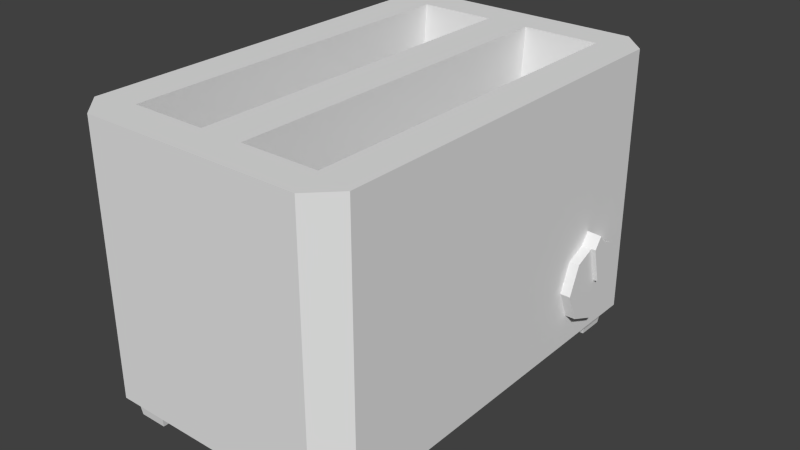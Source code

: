 # Source: toaster.blend  (saved by Blender 2.75.0; exported with 4.5.12 LTS)
import bpy
from mathutils import Matrix  # noqa: F401  (used for matrix-valued properties, if any)

bpy.ops.wm.read_factory_settings(use_empty=True)
scene = bpy.context.scene
scene.name = 'Scene'

# ---- collections
col_collection_1 = bpy.data.collections.new('Collection 1'); scene.collection.children.link(col_collection_1)

# ---- world
world_world = bpy.data.worlds.new('World'); scene.world = world_world
world_world.color = (0.05088, 0.05088, 0.05088)
world_world.use_sun_shadow = False
world_world.sun_shadow_jitter_overblur = 0.0
world_world.cycles.sampling_method = 'MANUAL'
world_world.cycles.sample_map_resolution = 256

# ---- meshes
me_cube_001 = bpy.data.meshes.new('Cube.001')
me_cube_001.from_pydata([(-0.4496, 1.0, 1.329), (0.4496, 1.0, 1.329), (0.315, 1.0, 0.11), (-0.315, 1.0, 0.11), (0.4496, -1.0, 1.329), (-0.4496, -1.0, 1.329), (-0.315, -1.0, 0.11), (0.315, -1.0, 0.11), (-0.0984, 1.0, 1.329), (0.0984, 1.0, 1.329), (0.0984, 1.0, 0.11), (-0.0984, 1.0, 0.11), (0.0984, -1.0, 1.329), (-0.0984, -1.0, 1.329), (-0.0984, -1.0, 0.11), (0.0984, -1.0, 0.11), (-0.6271, -0.8355, 1.329), (-0.6271, 0.8355, 1.329), (-0.6271, 0.6952, 0.11), (-0.6271, -0.6952, 0.11), (0.6271, 0.8355, 1.329), (0.6271, -0.8355, 1.329), (0.6271, -0.6952, 0.11), (0.6271, 0.6952, 0.11), (0.4496, 0.8355, 1.329), (0.4496, -0.8355, 1.329), (-0.4496, 0.8355, 1.329), (-0.4496, -0.8355, 1.329), (-0.315, 0.6952, 0.11), (-0.315, -0.6952, 0.11), (0.315, 0.6952, 0.11), (0.315, -0.6952, 0.11), (-0.0984, 0.8355, 0.11), (-0.0984, -0.8355, 0.11), (0.0984, 0.8355, 0.11), (0.0984, -0.8355, 0.11), (0.0984, 0.8355, 1.329), (0.0984, -0.8355, 1.329), (-0.0984, 0.8355, 1.329), (-0.0984, -0.8355, 1.329), (0.4496, 0.7541, 0.3024), (0.4496, -0.8355, 0.3271), (-0.4496, 0.7541, 0.3024), (-0.4496, -0.8355, 0.3271), (0.0984, 0.7541, 0.3024), (0.0984, -0.8355, 0.3271), (-0.0984, 0.7541, 0.3024), (-0.0984, -0.8355, 0.3271), (-0.5553, -0.7653, 0.11), (-0.5553, -0.9299, 0.11), (-0.3868, 0.9299, 0.11), (-0.5553, 0.9299, 0.11), (0.5553, 0.7653, 0.11), (0.5553, 0.9299, 0.11), (0.3868, -0.9299, 0.11), (0.5553, -0.9299, 0.11), (0.3868, 0.9299, 0.11), (-0.3868, -0.9299, 0.11), (-0.3868, -0.7653, 0.11), (0.3868, -0.7653, 0.11), (-0.5553, 0.7653, 0.11), (0.5553, -0.7653, 0.11), (-0.3868, 0.7653, 0.11), (0.3868, 0.7653, 0.11), (-0.5363, -0.7839, -0.03458), (-0.5363, -0.9114, -0.03458), (-0.4058, 0.9114, -0.03458), (-0.5363, 0.9114, -0.03458), (0.5363, 0.7839, -0.03458), (0.5363, 0.9114, -0.03458), (0.4058, -0.9114, -0.03458), (0.5363, -0.9114, -0.03458), (0.4058, 0.9114, -0.03458), (-0.4058, -0.9114, -0.03458), (-0.4058, -0.7839, -0.03458), (0.4058, -0.7839, -0.03458), (-0.5363, 0.7839, -0.03458), (0.5363, -0.7839, -0.03458), (-0.4058, 0.7839, -0.03458), (0.4058, 0.7839, -0.03458), (0.4047, -1.0, 0.9228), (0.3599, -1.0, 0.5164), (-0.4047, -1.0, 0.9228), (-0.3599, -1.0, 0.5164), (-0.4047, 1.0, 0.9228), (-0.3599, 1.0, 0.5164), (0.4047, 1.0, 0.9228), (0.3599, 1.0, 0.5164), (-0.0984, 1.0, 0.9228), (-0.0984, 1.0, 0.5164), (0.0984, 1.0, 0.9228), (0.0984, 1.0, 0.5164), (0.0984, -1.0, 0.9228), (0.0984, -1.0, 0.5164), (-0.0984, -1.0, 0.9228), (-0.0984, -1.0, 0.5164), (0.6271, 0.7887, 0.9228), (0.6271, 0.742, 0.5164), (0.6271, -0.7887, 0.9228), (0.6271, -0.742, 0.5164), (-0.6271, -0.7887, 0.9228), (-0.6271, -0.742, 0.5164), (-0.6271, 0.7887, 0.9228), (-0.6271, 0.742, 0.5164), (-0.06225, 1.0, 1.329), (0.06225, 1.0, 1.329), (0.06225, 1.0, 0.11), (-0.06225, 1.0, 0.11), (0.06225, -1.0, 1.329), (-0.06225, -1.0, 1.329), (-0.06225, -1.0, 0.11), (0.06225, -1.0, 0.11), (0.06225, -0.8355, 1.329), (-0.06225, -0.8355, 1.329), (0.06225, 0.8355, 1.329), (-0.06225, 0.8355, 1.329), (-0.06225, -0.8355, 0.11), (0.06225, -0.8355, 0.11), (-0.06225, 0.8355, 0.11), (0.06225, 0.8355, 0.11), (-0.06225, -1.0, 0.9228), (0.06225, -1.0, 0.9228), (-0.06225, -1.0, 0.5164), (0.06225, -1.0, 0.5164), (0.06225, 1.0, 0.9228), (-0.06225, 1.0, 0.9228), (0.06225, 1.0, 0.5164), (-0.06225, 1.0, 0.5164), (0.4325, -1.0, 1.174), (-0.4325, -1.0, 1.174), (-0.4325, 1.0, 1.174), (0.4325, 1.0, 1.174), (-0.1761, 1.0, 1.174), (0.1761, 1.0, 1.174), (0.0984, -1.0, 1.174), (-0.0984, -1.0, 1.174), (0.6271, 0.8177, 1.174), (0.6271, -0.8177, 1.174), (-0.6271, -0.8177, 1.174), (-0.6271, 0.8177, 1.174), (-0.06225, 1.0, 1.174), (0.06225, 1.0, 1.174), (0.06225, -1.0, 1.174), (-0.06225, -1.0, 1.174), (0.3426, -1.0, 0.3599), (-0.3426, -1.0, 0.3599), (-0.3426, 1.0, 0.3599), (0.3426, 1.0, 0.3599), (-0.0984, 1.0, 0.3599), (0.0984, 1.0, 0.3599), (0.0984, -1.0, 0.3599), (-0.0984, -1.0, 0.3599), (0.6271, 0.724, 0.3599), (0.6271, -0.724, 0.3599), (-0.6271, -0.724, 0.3599), (-0.6271, 0.724, 0.3599), (0.06225, -1.0, 0.3599), (-0.06225, -1.0, 0.3599), (-0.06225, 1.0, 0.3599), (0.06225, 1.0, 0.3599), (0.4182, -1.0, 1.045), (-0.4182, -1.0, 1.045), (-0.4182, 1.0, 1.045), (0.4182, 1.0, 1.045), (-0.1761, 1.0, 1.045), (0.1761, 1.0, 1.045), (0.0984, -1.0, 1.045), (-0.0984, -1.0, 1.045), (0.6271, 0.8028, 1.045), (0.6271, -0.8028, 1.045), (-0.6271, -0.8028, 1.045), (-0.6271, 0.8028, 1.045), (-0.06225, 1.0, 1.045), (0.06225, 1.0, 1.045), (0.06225, -1.0, 1.045), (-0.06225, -1.0, 1.045), (0.06225, 1.129, 1.174), (-0.06225, 1.129, 1.174), (-0.1761, 1.071, 1.174), (0.1761, 1.071, 1.174), (-0.1761, 1.071, 1.045), (0.1761, 1.071, 1.045), (-0.06225, 1.129, 1.045), (0.06225, 1.129, 1.045), (0.06225, 0.9533, 0.9228), (-0.06225, 0.9533, 0.9228), (0.06225, 0.9533, 0.5164), (-0.06225, 0.9533, 0.5164), (-0.06225, 0.9533, 1.045), (0.06225, 0.9533, 1.045), (-0.06225, 0.9533, 0.3599), (0.06225, 0.9533, 0.3599), (0.673, 0.768, 0.3874), (0.673, 0.7138, 0.5183), (0.6927, 0.5816, 0.6068), (0.673, 0.4519, 0.5183), (0.673, 0.3976, 0.3874), (0.673, 0.4519, 0.2564), (0.673, 0.5828, 0.2022), (0.673, 0.7138, 0.2564), (0.673, 0.5828, 0.3874), (0.673, 0.5431, 0.5561), (0.673, 0.6223, 0.5562), (0.611, 0.768, 0.3874), (0.611, 0.7138, 0.5183), (0.611, 0.5828, 0.6114), (0.611, 0.4519, 0.5183), (0.611, 0.3976, 0.3874), (0.611, 0.4519, 0.2564), (0.611, 0.5828, 0.2022), (0.611, 0.7138, 0.2564), (0.611, 0.5431, 0.5561), (0.611, 0.6223, 0.5562), (0.6927, 0.6213, 0.5556), (0.6927, 0.5443, 0.556), (0.6927, 0.583, 0.3926), (-0.5098, -1.0, 0.11), (-0.6271, -0.8827, 0.11), (-0.5553, -0.9299, 0.11), (-0.6271, -0.8827, 1.329), (-0.5098, -1.0, 1.329), (-0.6271, 0.8827, 0.11), (-0.5098, 1.0, 0.11), (-0.5553, 0.9299, 0.11), (-0.5098, 1.0, 1.329), (-0.6271, 0.8827, 1.329), (0.6271, -0.8827, 0.11), (0.5098, -1.0, 0.11), (0.5553, -0.9299, 0.11), (0.5098, -1.0, 1.329), (0.6271, -0.8827, 1.329), (0.5098, 1.0, 0.11), (0.6271, 0.8827, 0.11), (0.5553, 0.9299, 0.11), (0.6271, 0.8827, 1.329), (0.5098, 1.0, 1.329), (-0.5098, -1.0, 0.5164), (-0.6271, -0.8827, 0.5164), (-0.5098, -1.0, 0.9228), (-0.6271, -0.8827, 0.9228), (-0.5098, 1.0, 0.9228), (-0.6271, 0.8827, 0.9228), (-0.5098, 1.0, 0.5164), (-0.6271, 0.8827, 0.5164), (0.6271, 0.8827, 0.9228), (0.5098, 1.0, 0.9228), (0.6271, 0.8827, 0.5164), (0.5098, 1.0, 0.5164), (0.5098, -1.0, 0.9228), (0.6271, -0.8827, 0.9228), (0.5098, -1.0, 0.5164), (0.6271, -0.8827, 0.5164), (-0.6271, -0.8827, 1.174), (-0.5098, -1.0, 1.174), (-0.5098, 1.0, 1.174), (-0.6271, 0.8827, 1.174), (0.6271, 0.8827, 1.174), (0.5098, 1.0, 1.174), (0.5098, -1.0, 1.174), (0.6271, -0.8827, 1.174), (-0.6271, 0.8827, 0.3599), (-0.5098, 1.0, 0.3599), (0.5098, 1.0, 0.3599), (0.6271, 0.8827, 0.3599), (0.6271, -0.8827, 0.3599), (0.5098, -1.0, 0.3599), (-0.6271, -0.8827, 0.3599), (-0.5098, -1.0, 0.3599), (-0.6271, 0.8827, 1.045), (-0.5098, 1.0, 1.045), (0.5098, 1.0, 1.045), (0.6271, 0.8827, 1.045), (0.6271, -0.8827, 1.045), (0.5098, -1.0, 1.045), (-0.6271, -0.8827, 1.045), (-0.5098, -1.0, 1.045)], [], [(18, 221, 223, 51, 60), (2, 231, 233, 53, 56), (22, 226, 228, 55, 61), (6, 216, 218, 49, 57), (28, 18, 60, 62), (224, 0, 130, 254), (234, 20, 136, 256), (38, 8, 0, 26), (31, 22, 61, 59), (34, 10, 2, 30), (228, 227, 7, 54, 55), (151, 145, 6, 14), (223, 222, 3, 50, 51), (149, 147, 2, 10), (146, 148, 11, 3), (159, 149, 10, 106), (144, 150, 15, 7), (157, 151, 14, 110), (28, 3, 11, 32), (119, 106, 10, 34), (24, 1, 9, 36), (115, 104, 8, 38), (109, 113, 39, 13), (113, 115, 38, 39), (4, 25, 37, 12), (24, 36, 44, 40), (111, 117, 35, 15), (117, 119, 34, 35), (6, 29, 33, 14), (29, 28, 32, 33), (15, 35, 31, 7), (35, 34, 30, 31), (3, 28, 62, 50), (19, 18, 28, 29), (13, 39, 27, 5), (25, 24, 40, 41), (229, 4, 128, 258), (21, 20, 24, 25), (219, 16, 138, 252), (27, 26, 17, 16), (19, 29, 58, 48), (31, 30, 23, 22), (233, 232, 23, 52, 53), (152, 153, 22, 23), (5, 220, 253, 129), (154, 155, 18, 19), (41, 40, 44, 45), (47, 46, 42, 43), (27, 39, 47, 43), (39, 38, 46, 47), (36, 37, 45, 44), (38, 26, 42, 46), (37, 25, 41, 45), (26, 27, 43, 42), (60, 51, 67, 76), (52, 63, 79, 68), (49, 48, 64, 65), (54, 59, 75, 70), (23, 30, 63, 52), (229, 230, 21, 25, 4), (155, 260, 221, 18), (30, 2, 56, 63), (20, 234, 235, 1, 24), (29, 6, 57, 58), (7, 31, 59, 54), (147, 262, 231, 2), (26, 0, 224, 225, 17), (145, 267, 216, 6), (266, 154, 19, 217), (153, 264, 226, 22), (79, 72, 69, 68), (76, 67, 66, 78), (65, 64, 74, 73), (70, 75, 77, 71), (51, 50, 66, 67), (61, 55, 71, 77), (53, 52, 68, 69), (50, 62, 78, 66), (55, 54, 70, 71), (63, 56, 72, 79), (56, 53, 69, 72), (48, 58, 74, 64), (57, 49, 65, 73), (62, 60, 76, 78), (58, 57, 73, 74), (59, 61, 77, 75), (170, 171, 102, 100), (100, 102, 103, 101), (269, 162, 84, 240), (237, 101, 154, 266), (168, 169, 98, 96), (96, 98, 99, 97), (86, 245, 247, 87), (163, 270, 245, 86), (175, 167, 94, 120), (120, 94, 95, 122), (160, 166, 92, 80), (80, 92, 93, 81), (173, 165, 90, 124), (124, 90, 91, 126), (162, 164, 88, 84), (84, 88, 89, 85), (165, 163, 86, 90), (90, 86, 87, 91), (102, 241, 243, 103), (171, 268, 241, 102), (167, 161, 82, 94), (94, 82, 83, 95), (98, 249, 251, 99), (169, 272, 249, 98), (274, 170, 100, 239), (161, 275, 238, 82), (250, 81, 144, 265), (248, 80, 81, 250), (246, 97, 152, 263), (244, 96, 97, 246), (242, 85, 146, 261), (240, 84, 85, 242), (88, 125, 127, 89), (159, 158, 190, 191), (164, 172, 125, 88), (127, 125, 185, 187), (92, 121, 123, 93), (121, 120, 122, 123), (166, 174, 121, 92), (174, 175, 120, 121), (33, 32, 118, 116), (116, 118, 119, 117), (14, 33, 116, 110), (110, 116, 117, 111), (37, 36, 114, 112), (112, 114, 115, 113), (12, 37, 112, 108), (108, 112, 113, 109), (36, 9, 105, 114), (114, 105, 104, 115), (32, 11, 107, 118), (118, 107, 106, 119), (150, 156, 111, 15), (156, 157, 110, 111), (148, 158, 107, 11), (158, 159, 106, 107), (108, 109, 143, 142), (12, 108, 142, 134), (104, 105, 141, 140), (8, 104, 140, 132), (265, 144, 7, 227), (83, 236, 267, 145), (263, 152, 23, 232), (5, 27, 16, 219, 220), (21, 230, 259, 137), (13, 5, 129, 135), (17, 225, 255, 139), (9, 1, 131, 133), (0, 8, 132, 130), (105, 9, 133, 141), (4, 12, 134, 128), (109, 13, 135, 143), (1, 235, 257, 131), (20, 21, 137, 136), (261, 146, 3, 222), (16, 17, 139, 138), (125, 172, 188, 185), (89, 127, 158, 148), (123, 122, 157, 156), (93, 123, 156, 150), (101, 103, 155, 154), (82, 238, 236, 83), (97, 99, 153, 152), (87, 247, 262, 147), (122, 95, 151, 157), (81, 93, 150, 144), (126, 91, 149, 159), (85, 89, 148, 146), (91, 87, 147, 149), (103, 243, 260, 155), (95, 83, 145, 151), (99, 251, 264, 153), (239, 100, 101, 237), (129, 253, 275, 161), (273, 160, 80, 248), (271, 168, 96, 244), (142, 143, 175, 174), (134, 142, 174, 166), (132, 140, 177, 178), (173, 172, 182, 183), (256, 136, 168, 271), (258, 128, 160, 273), (252, 138, 170, 274), (137, 259, 272, 169), (135, 129, 161, 167), (139, 255, 268, 171), (133, 131, 163, 165), (130, 132, 164, 162), (165, 173, 183, 181), (128, 134, 166, 160), (143, 135, 167, 175), (131, 257, 270, 163), (136, 137, 169, 168), (254, 130, 162, 269), (138, 139, 171, 170), (177, 176, 183, 182), (178, 177, 182, 180), (176, 179, 181, 183), (164, 132, 178, 180), (172, 164, 180, 182), (133, 165, 181, 179), (140, 141, 176, 177), (141, 133, 179, 176), (185, 184, 186, 187), (188, 189, 184, 185), (187, 186, 191, 190), (172, 173, 189, 188), (158, 127, 187, 190), (173, 124, 184, 189), (124, 126, 186, 184), (126, 159, 191, 186), (200, 196, 197, 198), (201, 195, 196, 200), (192, 200, 198, 199), (193, 202, 200, 192), (194, 202, 212, 205), (196, 195, 206, 207), (193, 192, 203, 204), (192, 199, 210, 203), (197, 196, 207, 208), (202, 193, 204, 212), (198, 197, 208, 209), (195, 201, 211, 206), (201, 194, 205, 211), (199, 198, 209, 210), (201, 200, 215, 214), (200, 202, 213, 215), (202, 194, 213), (194, 201, 214), (215, 213, 194, 214), (216, 217, 218), (221, 222, 223), (226, 227, 228), (231, 232, 233), (253, 220, 219, 252), (261, 222, 221, 260), (263, 232, 231, 262), (265, 227, 226, 264), (267, 236, 237, 266), (236, 238, 239, 237), (269, 240, 241, 268), (240, 242, 243, 241), (271, 244, 245, 270), (244, 246, 247, 245), (273, 248, 249, 272), (248, 250, 251, 249), (275, 253, 252, 274), (224, 254, 255, 225), (234, 256, 257, 235), (229, 258, 259, 230), (242, 261, 260, 243), (246, 263, 262, 247), (250, 265, 264, 251), (216, 267, 266, 217), (254, 269, 268, 255), (256, 271, 270, 257), (258, 273, 272, 259), (238, 275, 274, 239), (218, 217, 19, 48, 49)])
me_cube_001.use_remesh_preserve_volume = False
me_cube_001.use_remesh_preserve_attributes = False
me_cube_001.use_mirror_vertex_groups = False
me_cube_001.update()

# ---- objects
ob_cube = bpy.data.objects.new('Cube', me_cube_001)

# ---- transforms, parenting, visibility, modifiers, constraints
ob_cube.location = (0.0, 0.0, 0.0)
ob_cube.lineart.crease_threshold = 0.0

# ---- collection membership
col_collection_1.objects.link(ob_cube)

# ---- scene / render settings (as saved in the file)
scene.frame_start = 1; scene.frame_end = 250; scene.frame_set(1)
scene.render.engine = 'BLENDER_EEVEE_NEXT'
scene.render.resolution_percentage = 50
scene.render.dither_intensity = 0.0
scene.cycles.use_denoising = False
scene.cycles.samples = 10
scene.cycles.sampling_pattern = 'TABULATED_SOBOL'
scene.cycles.light_sampling_threshold = 0.0
scene.cycles.use_adaptive_sampling = False
scene.cycles.use_light_tree = False
scene.cycles.blur_glossy = 0.0
scene.cycles.pixel_filter_type = 'GAUSSIAN'
scene.cycles.sample_clamp_indirect = 0.0
scene.view_settings.view_transform = 'Standard'
bpy.context.view_layer.update()

# ---- added for rendering (the .blend has no active camera and no usable light): camera, sun
cam_auto = bpy.data.cameras.new('AutoCamera')
cam_auto.lens = 50.0
cam_auto.sensor_width = 36.0
cam_auto.clip_end = 1000.0
ob_auto_camera = bpy.data.objects.new('AutoCamera', cam_auto)
scene.collection.objects.link(ob_auto_camera)
ob_auto_camera.location = (2.6714, -3.10195, 2.75815)
ob_auto_camera.rotation_euler = (1.09748, -7.21219e-08, 0.694738)
scene.camera = ob_auto_camera
light_auto_sun = bpy.data.lights.new('AutoSun', 'SUN')
light_auto_sun.energy = 3.0
light_auto_sun.angle = 0.0523599
ob_auto_sun = bpy.data.objects.new('AutoSun', light_auto_sun)
scene.collection.objects.link(ob_auto_sun)
ob_auto_sun.rotation_euler = (0.872665, 0.174533, 0.523599)
bpy.context.view_layer.update()
